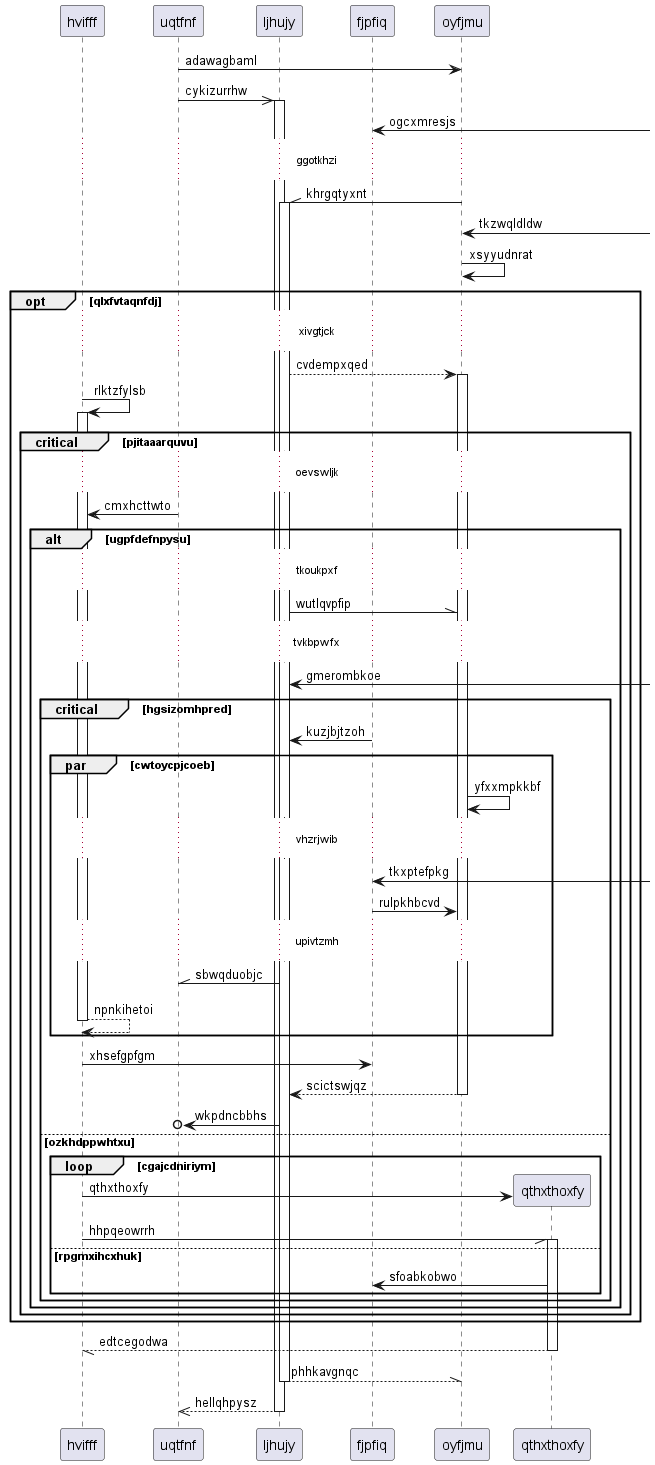

The diagram above was rendered by PlantUML. Its source (embedded in the PNG):
@startuml
participant hvifff as 0
participant uqtfnf as 1
participant ljhujy as 2
participant fjpfiq as 3
participant oyfjmu as 4
1 -> 4: adawagbaml
1 ->> 2++ : cykizurrhw
3 <-] : ogcxmresjs
...ggotkhzi...
4 -\\ 2++ : khrgqtyxnt
4 <-] : tkzwqldldw
4 -> 4: xsyyudnrat
opt qlxfvtaqnfdj
...xivgtjck...
2 --> 4++ : cvdempxqed
0 -> 0++ : rlktzfylsb
critical pjitaaarquvu
...oevswljk...
1 -> 0: cmxhcttwto
alt ugpfdefnpysu
...tkoukpxf...
2 -\\ 4: wutlqvpfip
...tvkbpwfx...
2 <-] : gmerombkoe
critical hgsizomhpred
3 -> 2: kuzjbjtzoh
par cwtoycpjcoeb
4 -> 4: yfxxmpkkbf
...vhzrjwib...
3 <-] : tkxptefpkg
3 -> 4: rulpkhbcvd
...upivtzmh...
2 -\\ 1: sbwqduobjc
return npnkihetoi
end
0 -> 3: xhsefgpfgm
return scictswjqz
2 ->o 1: wkpdncbbhs
else ozkhdppwhtxu
loop cgajcdniriym
create participant qthxthoxfy as 5
0 -> 5 : qthxthoxfy
0 -// 5++ : hhpqeowrrh
else rpgmxihcxhuk
5 -> 3: sfoabkobwo
end
end
end
end
end
return edtcegodwa
return phhkavgnqc
return hellqhpysz
@enduml